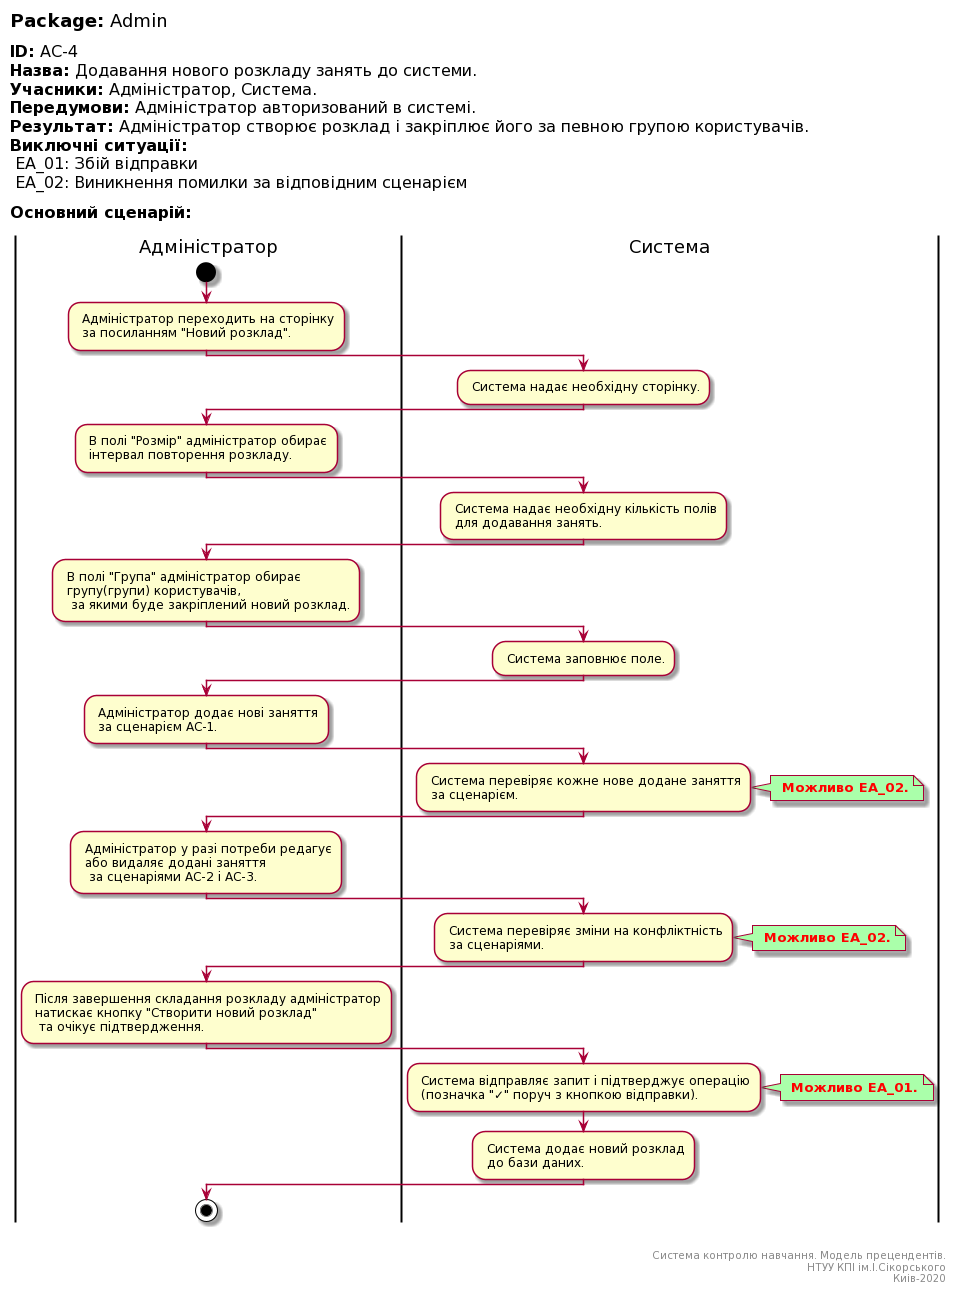

The diagram above was rendered by PlantUML. Its source (embedded in the PNG):
@startuml
left header
<font color=000 size=18><b>Package:</b> Admin

<font color=000 size=16><b>ID:</b> AC-4
<font color=000 size=16><b>Назва:</b> Додавання нового розкладу занять до системи.
<font color=000 size=16><b>Учасники:</b> Адміністратор, Система.
<font color=000 size=16><b>Передумови:</b> Адміністратор авторизований в системі.
<font color=000 size=16><b>Результат:</b> Адміністратор створює розклад і закріплює його за певною групою користувачів.
<font color=000 size=16><b>Виключні ситуації:</b>
<font color=000 size=16> EA_01: Збій відправки
<font color=000 size=16> EA_02: Виникнення помилки за відповідним сценарієм

<font color=000 size=16><b>Основний сценарій:</b>

end header

|Адміністратор|
start
: Адміністратор переходить на сторінку 
 за посиланням "Новий розклад".;

|Система|
: Система надає необхідну сторінку.;

|Адміністратор|
: В полі "Розмір" адміністратор обирає
 інтервал повторення розкладу.;

|Система|
: Система надає необхідну кількість полів
 для додавання занять.;

|Адміністратор|
: В полі "Група" адміністратор обирає
 групу(групи) користувачів,
  за якими буде закріплений новий розклад.;

|Система|
: Система заповнює поле.;

|Адміністратор|
: Адміністратор додає нові заняття
 за сценарієм AC-1.;

|Система|
: Система перевіряє кожне нове додане заняття
 за сценарієм.;

note right #aaffaa
<font color=red><b> Можливо EA_02.
end note

|Адміністратор|
: Адміністратор у разі потреби редагує
 або видаляє додані заняття
  за сценаріями AC-2 і AC-3.;

|Система|
: Система перевіряє зміни на конфліктність
 за сценаріями.;

note right #aaffaa
<font color=red><b> Можливо EA_02.
end note

|Адміністратор|
: Після завершення складання розкладу адміністратор
 натискає кнопку "Створити новий розклад"
  та очікує підтвердження.;

|Система|
: Система відправляє запит і підтверджує операцію
 (позначка "✓" поруч з кнопкою відправки).;

note right #aaffaa
<font color=red><b> Можливо EA_01.
end note

: Система додає новий розклад
 до бази даних.;

|Адміністратор|
stop;

right footer


Система контролю навчання. Модель прецендентів.
НТУУ КПІ ім.І.Сікорського
Киів-2020
end footer
@enduml